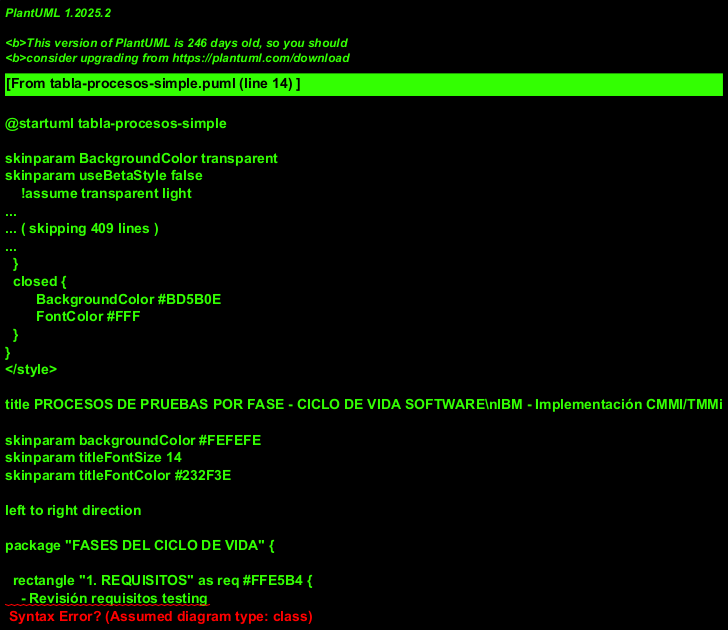

The diagram above was rendered by PlantUML. Its source (embedded in the PNG):
@startuml tabla-procesos-simple
!theme aws-orange
title PROCESOS DE PRUEBAS POR FASE - CICLO DE VIDA SOFTWARE\nIBM - Implementación CMMI/TMMi

skinparam backgroundColor #FEFEFE
skinparam titleFontSize 14
skinparam titleFontColor #232F3E

left to right direction

package "FASES DEL CICLO DE VIDA" {

  rectangle "1. REQUISITOS" as req #FFE5B4 {
    - Revisión requisitos testing
    - Criterios de aceptación  
    - Planificación inicial
    - Matriz trazabilidad
    - Estimación esfuerzo
    --
    **Métrica:** >95% requisitos
    con casos de prueba
  }

  rectangle "2. DISEÑO" as dis #FFEAA7 {
    - Casos prueba alto nivel
    - Revisión diseño testeable
    - Plan testing integración
    - Definición datos prueba
    - Diseño ambiente testing
    --
    **Métrica:** >90% componentes
    con casos prueba
  }

  rectangle "3. DESARROLLO" as dev #FFD700 {
    - Testing unitario
    - Revisión código calidad
    - Testing componentes
    - Automatización unitaria
    - Análisis cobertura
    --
    **Métrica:** >85% cobertura
    código unitario
  }

  rectangle "4. INTEGRACIÓN" as int #D4F4DD {
    - Testing integración incremental
    - Testing interfaces
    - Testing API
    - Testing base datos
    - CI/CD testing
    --
    **Métrica:** >80% APIs
    testing automatizado
  }

  rectangle "5. SISTEMA" as sys #D1ECF1 {
    - Testing funcional completo
    - Testing performance
    - Testing seguridad
    - Testing usabilidad
    - Testing regresión
    --
    **Métrica:** <0.5 defectos/KLOC
  }

  rectangle "6. ACEPTACIÓN" as ace #E8DAEF {
    - UAT (User Acceptance)
    - Testing negocio
    - Testing Alpha/Beta
    - Producción simulada
    - Certificación calidad
    --
    **Métrica:** >4.5/5.0
    satisfacción UAT
  }

  rectangle "7. DESPLIEGUE" as dep #FCF3CF {
    - Testing despliegue
    - Migración datos
    - Testing rollback
    - Smoke testing
    - Monitoreo post-deploy
    --
    **Métrica:** >98% éxito
    despliegue sin rollback
  }

  rectangle "8. MANTENIMIENTO" as man #FADBD8 {
    - Regresión continua
    - Testing parches
    - Performance continua
    - Seguridad periódica
    - Análisis defectos
    --
    **Métrica:** <24h MTTR
    incidentes P1
  }
}

req -right-> dis
dis -right-> dev  
dev -down-> int
int -left-> sys
sys -left-> ace
ace -down-> dep
dep -right-> man

note bottom
**Framework:** TMMi + IEEE 829-2008
**Herramientas:** Selenium, JMeter, Jira, Jenkins
**ROI Esperado:** 300-500% en testing
end note

@enduml